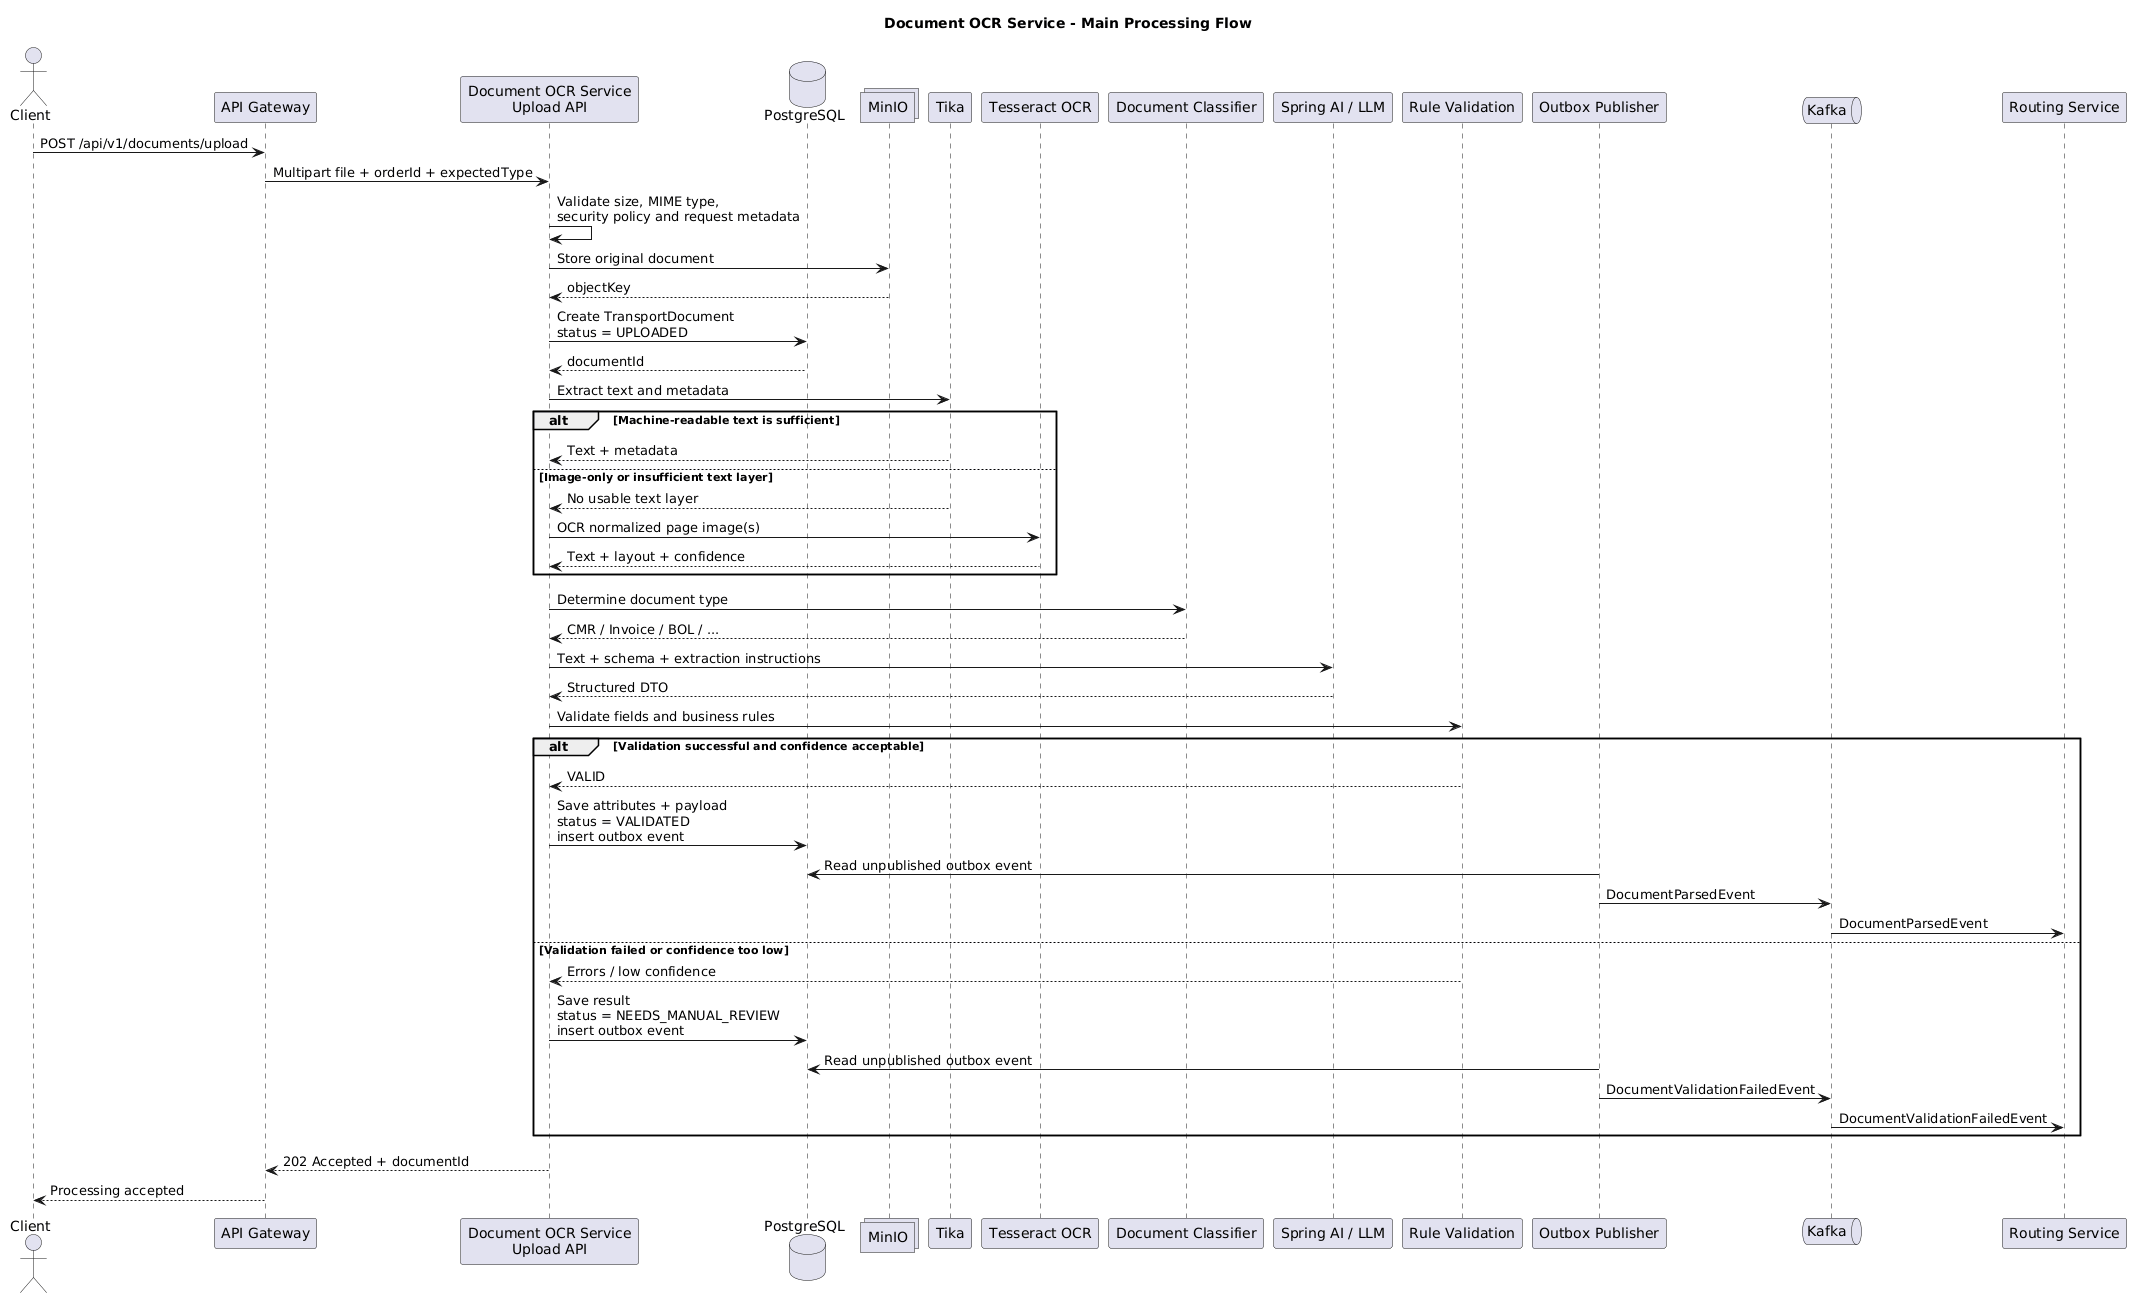

The diagram above was rendered by PlantUML. Its source (embedded in the PNG):
@startuml
title Document OCR Service - Main Processing Flow

actor Client

participant "API Gateway" as Gateway
participant "Document OCR Service\nUpload API" as API
database "PostgreSQL" as DB
collections "MinIO" as S3
participant "Tika" as Tika
participant "Tesseract OCR" as OCR
participant "Document Classifier" as Classifier
participant "Spring AI / LLM" as LLM
participant "Rule Validation" as Validation
participant "Outbox Publisher" as Outbox
queue "Kafka" as Kafka
participant "Routing Service" as Routing

Client -> Gateway: POST /api/v1/documents/upload
Gateway -> API: Multipart file + orderId + expectedType

API -> API: Validate size, MIME type,\nsecurity policy and request metadata
API -> S3: Store original document
S3 --> API: objectKey

API -> DB: Create TransportDocument\nstatus = UPLOADED
DB --> API: documentId

API -> Tika: Extract text and metadata

alt Machine-readable text is sufficient
    Tika --> API: Text + metadata
else Image-only or insufficient text layer
    Tika --> API: No usable text layer
    API -> OCR: OCR normalized page image(s)
    OCR --> API: Text + layout + confidence
end

API -> Classifier: Determine document type
Classifier --> API: CMR / Invoice / BOL / ...

API -> LLM: Text + schema + extraction instructions
LLM --> API: Structured DTO

API -> Validation: Validate fields and business rules

alt Validation successful and confidence acceptable
    Validation --> API: VALID
    API -> DB: Save attributes + payload\nstatus = VALIDATED\ninsert outbox event
    Outbox -> DB: Read unpublished outbox event
    Outbox -> Kafka: DocumentParsedEvent
    Kafka -> Routing: DocumentParsedEvent
else Validation failed or confidence too low
    Validation --> API: Errors / low confidence
    API -> DB: Save result\nstatus = NEEDS_MANUAL_REVIEW\ninsert outbox event
    Outbox -> DB: Read unpublished outbox event
    Outbox -> Kafka: DocumentValidationFailedEvent
    Kafka -> Routing: DocumentValidationFailedEvent
end

API --> Gateway: 202 Accepted + documentId
Gateway --> Client: Processing accepted
@enduml